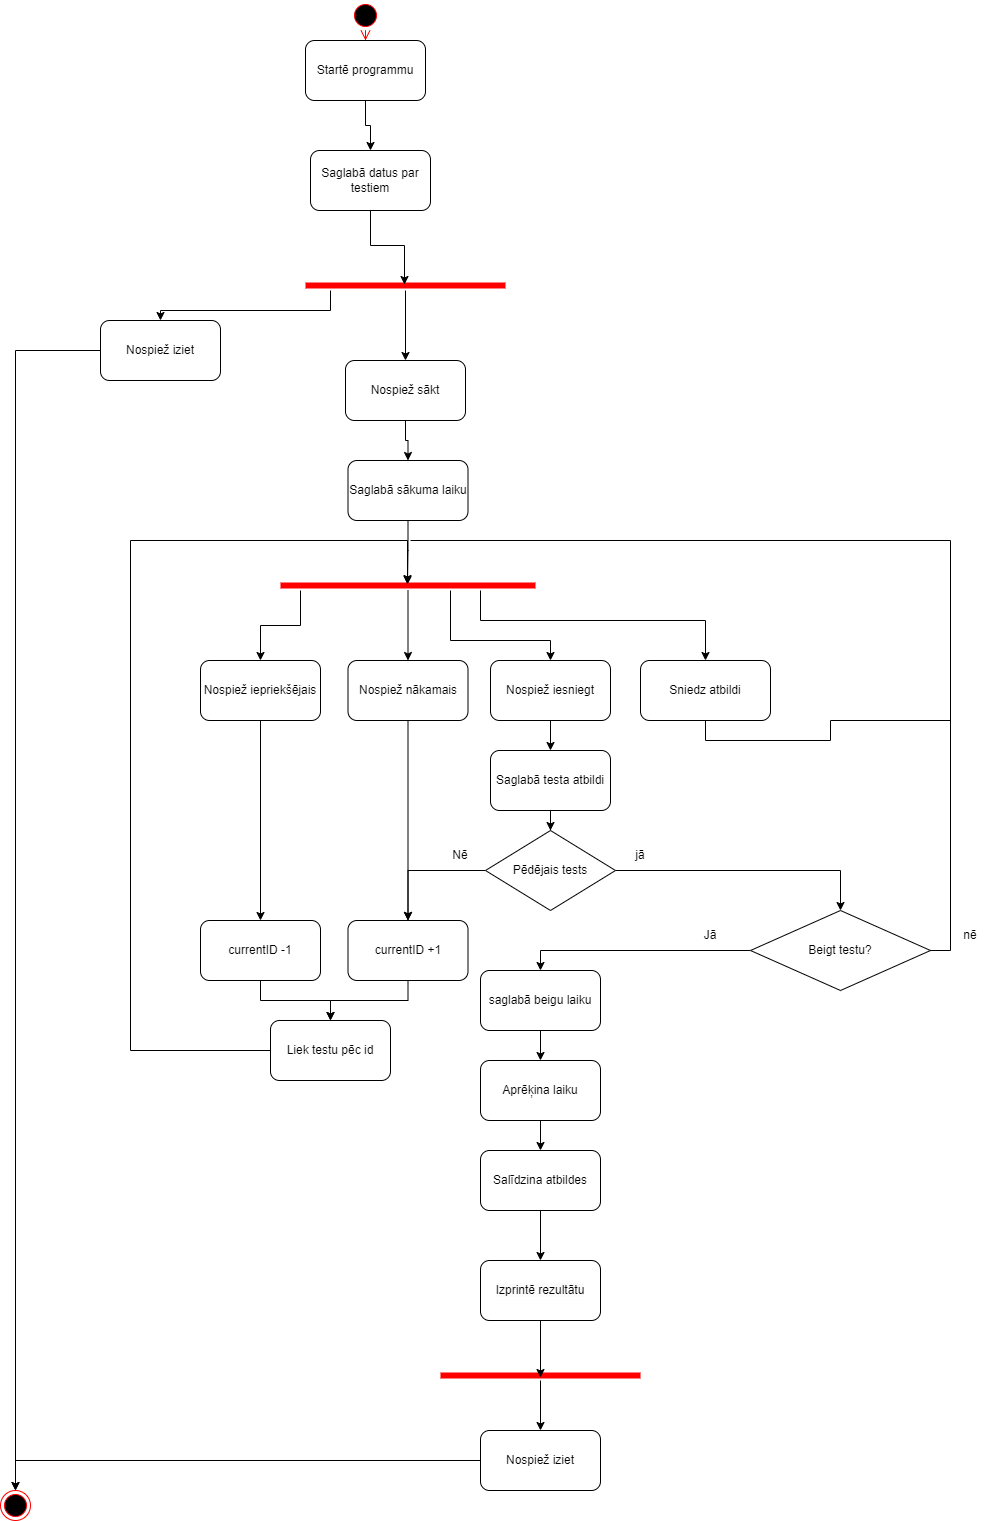

The diagram above was exported from draw.io. Its source (the exported page's mxGraphModel, read from the mxfile embedded in the PNG):
<mxGraphModel dx="1434" dy="756" grid="1" gridSize="10" guides="1" tooltips="1" connect="1" arrows="1" fold="1" page="1" pageScale="1" pageWidth="827" pageHeight="1169" math="0" shadow="0">
  <root>
    <mxCell id="0" />
    <mxCell id="1" parent="0" />
    <mxCell id="HH7pKs0fc1p-UF28nj1t-1" value="" style="ellipse;html=1;shape=startState;fillColor=#000000;strokeColor=#ff0000;" parent="1" vertex="1">
      <mxGeometry x="420" y="40" width="30" height="30" as="geometry" />
    </mxCell>
    <mxCell id="HH7pKs0fc1p-UF28nj1t-2" value="" style="edgeStyle=orthogonalEdgeStyle;html=1;verticalAlign=bottom;endArrow=open;endSize=8;strokeColor=#ff0000;rounded=0;entryX=0.5;entryY=0;entryDx=0;entryDy=0;" parent="1" source="HH7pKs0fc1p-UF28nj1t-1" target="HH7pKs0fc1p-UF28nj1t-41" edge="1">
      <mxGeometry relative="1" as="geometry">
        <mxPoint x="435" y="130" as="targetPoint" />
      </mxGeometry>
    </mxCell>
    <mxCell id="HH7pKs0fc1p-UF28nj1t-3" value="" style="ellipse;html=1;shape=endState;fillColor=#000000;strokeColor=#ff0000;" parent="1" vertex="1">
      <mxGeometry x="70" y="1530" width="30" height="30" as="geometry" />
    </mxCell>
    <mxCell id="HH7pKs0fc1p-UF28nj1t-125" style="edgeStyle=orthogonalEdgeStyle;rounded=0;orthogonalLoop=1;jettySize=auto;html=1;" parent="1" source="HH7pKs0fc1p-UF28nj1t-41" target="HH7pKs0fc1p-UF28nj1t-124" edge="1">
      <mxGeometry relative="1" as="geometry" />
    </mxCell>
    <mxCell id="HH7pKs0fc1p-UF28nj1t-41" value="Startē programmu" style="rounded=1;whiteSpace=wrap;html=1;" parent="1" vertex="1">
      <mxGeometry x="375" y="80" width="120" height="60" as="geometry" />
    </mxCell>
    <mxCell id="HH7pKs0fc1p-UF28nj1t-57" style="edgeStyle=orthogonalEdgeStyle;rounded=0;orthogonalLoop=1;jettySize=auto;html=1;" parent="1" source="HH7pKs0fc1p-UF28nj1t-51" target="HH7pKs0fc1p-UF28nj1t-55" edge="1">
      <mxGeometry relative="1" as="geometry">
        <Array as="points">
          <mxPoint x="400" y="350" />
          <mxPoint x="230" y="350" />
        </Array>
      </mxGeometry>
    </mxCell>
    <mxCell id="HH7pKs0fc1p-UF28nj1t-63" style="edgeStyle=orthogonalEdgeStyle;rounded=0;orthogonalLoop=1;jettySize=auto;html=1;" parent="1" source="HH7pKs0fc1p-UF28nj1t-51" target="HH7pKs0fc1p-UF28nj1t-58" edge="1">
      <mxGeometry relative="1" as="geometry" />
    </mxCell>
    <mxCell id="HH7pKs0fc1p-UF28nj1t-51" value="" style="shape=line;html=1;strokeWidth=6;strokeColor=#ff0000;" parent="1" vertex="1">
      <mxGeometry x="375" y="320" width="200" height="10" as="geometry" />
    </mxCell>
    <mxCell id="HH7pKs0fc1p-UF28nj1t-56" style="edgeStyle=orthogonalEdgeStyle;rounded=0;orthogonalLoop=1;jettySize=auto;html=1;entryX=0.5;entryY=0;entryDx=0;entryDy=0;" parent="1" source="HH7pKs0fc1p-UF28nj1t-55" target="HH7pKs0fc1p-UF28nj1t-3" edge="1">
      <mxGeometry relative="1" as="geometry" />
    </mxCell>
    <mxCell id="HH7pKs0fc1p-UF28nj1t-55" value="Nospiež iziet" style="rounded=1;whiteSpace=wrap;html=1;" parent="1" vertex="1">
      <mxGeometry x="170" y="360" width="120" height="60" as="geometry" />
    </mxCell>
    <mxCell id="HH7pKs0fc1p-UF28nj1t-72" style="edgeStyle=orthogonalEdgeStyle;rounded=0;orthogonalLoop=1;jettySize=auto;html=1;" parent="1" source="HH7pKs0fc1p-UF28nj1t-58" target="HH7pKs0fc1p-UF28nj1t-71" edge="1">
      <mxGeometry relative="1" as="geometry" />
    </mxCell>
    <mxCell id="HH7pKs0fc1p-UF28nj1t-58" value="Nospiež sākt" style="rounded=1;whiteSpace=wrap;html=1;" parent="1" vertex="1">
      <mxGeometry x="415" y="400" width="120" height="60" as="geometry" />
    </mxCell>
    <mxCell id="HH7pKs0fc1p-UF28nj1t-68" style="edgeStyle=orthogonalEdgeStyle;rounded=0;orthogonalLoop=1;jettySize=auto;html=1;" parent="1" source="HH7pKs0fc1p-UF28nj1t-60" target="HH7pKs0fc1p-UF28nj1t-65" edge="1">
      <mxGeometry relative="1" as="geometry">
        <Array as="points">
          <mxPoint x="370" y="665" />
          <mxPoint x="330" y="665" />
        </Array>
      </mxGeometry>
    </mxCell>
    <mxCell id="HH7pKs0fc1p-UF28nj1t-69" style="edgeStyle=orthogonalEdgeStyle;rounded=0;orthogonalLoop=1;jettySize=auto;html=1;entryX=0.5;entryY=0;entryDx=0;entryDy=0;" parent="1" source="HH7pKs0fc1p-UF28nj1t-60" target="HH7pKs0fc1p-UF28nj1t-66" edge="1">
      <mxGeometry relative="1" as="geometry" />
    </mxCell>
    <mxCell id="HH7pKs0fc1p-UF28nj1t-70" style="edgeStyle=orthogonalEdgeStyle;rounded=0;orthogonalLoop=1;jettySize=auto;html=1;" parent="1" source="HH7pKs0fc1p-UF28nj1t-60" target="HH7pKs0fc1p-UF28nj1t-67" edge="1">
      <mxGeometry relative="1" as="geometry">
        <Array as="points">
          <mxPoint x="520" y="680" />
          <mxPoint x="620" y="680" />
        </Array>
      </mxGeometry>
    </mxCell>
    <mxCell id="HH7pKs0fc1p-UF28nj1t-60" value="" style="shape=line;html=1;strokeWidth=6;strokeColor=#ff0000;" parent="1" vertex="1">
      <mxGeometry x="350" y="620" width="255" height="10" as="geometry" />
    </mxCell>
    <mxCell id="HH7pKs0fc1p-UF28nj1t-76" style="edgeStyle=orthogonalEdgeStyle;rounded=0;orthogonalLoop=1;jettySize=auto;html=1;" parent="1" source="HH7pKs0fc1p-UF28nj1t-65" target="HH7pKs0fc1p-UF28nj1t-75" edge="1">
      <mxGeometry relative="1" as="geometry" />
    </mxCell>
    <mxCell id="HH7pKs0fc1p-UF28nj1t-65" value="Nospiež iepriekšējais" style="rounded=1;whiteSpace=wrap;html=1;" parent="1" vertex="1">
      <mxGeometry x="270" y="700" width="120" height="60" as="geometry" />
    </mxCell>
    <mxCell id="HH7pKs0fc1p-UF28nj1t-79" style="edgeStyle=orthogonalEdgeStyle;rounded=0;orthogonalLoop=1;jettySize=auto;html=1;" parent="1" source="HH7pKs0fc1p-UF28nj1t-66" target="HH7pKs0fc1p-UF28nj1t-77" edge="1">
      <mxGeometry relative="1" as="geometry" />
    </mxCell>
    <mxCell id="HH7pKs0fc1p-UF28nj1t-66" value="Nospiež nākamais" style="rounded=1;whiteSpace=wrap;html=1;" parent="1" vertex="1">
      <mxGeometry x="417.5" y="700" width="120" height="60" as="geometry" />
    </mxCell>
    <mxCell id="HH7pKs0fc1p-UF28nj1t-96" style="edgeStyle=orthogonalEdgeStyle;rounded=0;orthogonalLoop=1;jettySize=auto;html=1;" parent="1" source="HH7pKs0fc1p-UF28nj1t-67" target="HH7pKs0fc1p-UF28nj1t-78" edge="1">
      <mxGeometry relative="1" as="geometry" />
    </mxCell>
    <mxCell id="HH7pKs0fc1p-UF28nj1t-67" value="Nospiež iesniegt" style="rounded=1;whiteSpace=wrap;html=1;" parent="1" vertex="1">
      <mxGeometry x="560" y="700" width="120" height="60" as="geometry" />
    </mxCell>
    <mxCell id="HH7pKs0fc1p-UF28nj1t-74" style="edgeStyle=orthogonalEdgeStyle;rounded=0;orthogonalLoop=1;jettySize=auto;html=1;entryX=0.498;entryY=0.4;entryDx=0;entryDy=0;entryPerimeter=0;" parent="1" source="HH7pKs0fc1p-UF28nj1t-71" target="HH7pKs0fc1p-UF28nj1t-60" edge="1">
      <mxGeometry relative="1" as="geometry" />
    </mxCell>
    <mxCell id="HH7pKs0fc1p-UF28nj1t-71" value="Saglabā sākuma laiku" style="rounded=1;whiteSpace=wrap;html=1;" parent="1" vertex="1">
      <mxGeometry x="417.5" y="500" width="120" height="60" as="geometry" />
    </mxCell>
    <mxCell id="HH7pKs0fc1p-UF28nj1t-87" style="edgeStyle=orthogonalEdgeStyle;rounded=0;orthogonalLoop=1;jettySize=auto;html=1;" parent="1" source="HH7pKs0fc1p-UF28nj1t-75" target="HH7pKs0fc1p-UF28nj1t-85" edge="1">
      <mxGeometry relative="1" as="geometry" />
    </mxCell>
    <mxCell id="HH7pKs0fc1p-UF28nj1t-75" value="currentID -1" style="rounded=1;whiteSpace=wrap;html=1;" parent="1" vertex="1">
      <mxGeometry x="270" y="960" width="120" height="60" as="geometry" />
    </mxCell>
    <mxCell id="HH7pKs0fc1p-UF28nj1t-86" style="edgeStyle=orthogonalEdgeStyle;rounded=0;orthogonalLoop=1;jettySize=auto;html=1;" parent="1" source="HH7pKs0fc1p-UF28nj1t-77" target="HH7pKs0fc1p-UF28nj1t-85" edge="1">
      <mxGeometry relative="1" as="geometry" />
    </mxCell>
    <mxCell id="HH7pKs0fc1p-UF28nj1t-77" value="currentID +1" style="rounded=1;whiteSpace=wrap;html=1;" parent="1" vertex="1">
      <mxGeometry x="417.5" y="960" width="120" height="60" as="geometry" />
    </mxCell>
    <mxCell id="HH7pKs0fc1p-UF28nj1t-98" style="edgeStyle=orthogonalEdgeStyle;rounded=0;orthogonalLoop=1;jettySize=auto;html=1;entryX=0.5;entryY=0;entryDx=0;entryDy=0;" parent="1" source="HH7pKs0fc1p-UF28nj1t-78" target="HH7pKs0fc1p-UF28nj1t-97" edge="1">
      <mxGeometry relative="1" as="geometry" />
    </mxCell>
    <mxCell id="HH7pKs0fc1p-UF28nj1t-78" value="Saglabā testa atbildi" style="rounded=1;whiteSpace=wrap;html=1;" parent="1" vertex="1">
      <mxGeometry x="560" y="790" width="120" height="60" as="geometry" />
    </mxCell>
    <mxCell id="HH7pKs0fc1p-UF28nj1t-89" style="edgeStyle=orthogonalEdgeStyle;rounded=0;orthogonalLoop=1;jettySize=auto;html=1;entryX=0.498;entryY=0.3;entryDx=0;entryDy=0;entryPerimeter=0;" parent="1" source="HH7pKs0fc1p-UF28nj1t-85" target="HH7pKs0fc1p-UF28nj1t-60" edge="1">
      <mxGeometry relative="1" as="geometry">
        <mxPoint x="370" y="610" as="targetPoint" />
        <Array as="points">
          <mxPoint x="200" y="1090" />
          <mxPoint x="200" y="580" />
          <mxPoint x="477" y="580" />
        </Array>
      </mxGeometry>
    </mxCell>
    <mxCell id="HH7pKs0fc1p-UF28nj1t-85" value="Liek testu pēc id" style="rounded=1;whiteSpace=wrap;html=1;" parent="1" vertex="1">
      <mxGeometry x="340" y="1060" width="120" height="60" as="geometry" />
    </mxCell>
    <mxCell id="HH7pKs0fc1p-UF28nj1t-99" style="edgeStyle=orthogonalEdgeStyle;rounded=0;orthogonalLoop=1;jettySize=auto;html=1;entryX=0.5;entryY=0;entryDx=0;entryDy=0;" parent="1" source="HH7pKs0fc1p-UF28nj1t-97" target="HH7pKs0fc1p-UF28nj1t-77" edge="1">
      <mxGeometry relative="1" as="geometry" />
    </mxCell>
    <mxCell id="HH7pKs0fc1p-UF28nj1t-105" style="edgeStyle=orthogonalEdgeStyle;rounded=0;orthogonalLoop=1;jettySize=auto;html=1;entryX=0.5;entryY=0;entryDx=0;entryDy=0;" parent="1" source="HH7pKs0fc1p-UF28nj1t-97" target="HH7pKs0fc1p-UF28nj1t-104" edge="1">
      <mxGeometry relative="1" as="geometry">
        <Array as="points">
          <mxPoint x="910" y="910" />
        </Array>
      </mxGeometry>
    </mxCell>
    <mxCell id="HH7pKs0fc1p-UF28nj1t-97" value="Pēdējais tests" style="rhombus;whiteSpace=wrap;html=1;" parent="1" vertex="1">
      <mxGeometry x="555" y="870" width="130" height="80" as="geometry" />
    </mxCell>
    <mxCell id="HH7pKs0fc1p-UF28nj1t-100" value="Nē" style="text;html=1;strokeColor=none;fillColor=none;align=center;verticalAlign=middle;whiteSpace=wrap;rounded=0;" parent="1" vertex="1">
      <mxGeometry x="500" y="880" width="60" height="30" as="geometry" />
    </mxCell>
    <mxCell id="HH7pKs0fc1p-UF28nj1t-103" value="jā" style="text;html=1;strokeColor=none;fillColor=none;align=center;verticalAlign=middle;whiteSpace=wrap;rounded=0;" parent="1" vertex="1">
      <mxGeometry x="680" y="880" width="60" height="30" as="geometry" />
    </mxCell>
    <mxCell id="HH7pKs0fc1p-UF28nj1t-121" style="edgeStyle=orthogonalEdgeStyle;rounded=0;orthogonalLoop=1;jettySize=auto;html=1;entryX=0.5;entryY=0;entryDx=0;entryDy=0;" parent="1" source="HH7pKs0fc1p-UF28nj1t-104" target="HH7pKs0fc1p-UF28nj1t-118" edge="1">
      <mxGeometry relative="1" as="geometry" />
    </mxCell>
    <mxCell id="HH7pKs0fc1p-UF28nj1t-104" value="Beigt testu?" style="rhombus;whiteSpace=wrap;html=1;" parent="1" vertex="1">
      <mxGeometry x="820" y="950" width="180" height="80" as="geometry" />
    </mxCell>
    <mxCell id="HH7pKs0fc1p-UF28nj1t-108" value="" style="endArrow=none;html=1;rounded=0;exitX=1;exitY=0.5;exitDx=0;exitDy=0;" parent="1" source="HH7pKs0fc1p-UF28nj1t-104" edge="1">
      <mxGeometry width="50" height="50" relative="1" as="geometry">
        <mxPoint x="1050" y="970" as="sourcePoint" />
        <mxPoint x="480" y="580" as="targetPoint" />
        <Array as="points">
          <mxPoint x="1020" y="990" />
          <mxPoint x="1020" y="580" />
        </Array>
      </mxGeometry>
    </mxCell>
    <mxCell id="HH7pKs0fc1p-UF28nj1t-109" value="nē" style="text;html=1;strokeColor=none;fillColor=none;align=center;verticalAlign=middle;whiteSpace=wrap;rounded=0;" parent="1" vertex="1">
      <mxGeometry x="1010" y="960" width="60" height="30" as="geometry" />
    </mxCell>
    <mxCell id="HH7pKs0fc1p-UF28nj1t-128" style="edgeStyle=orthogonalEdgeStyle;rounded=0;orthogonalLoop=1;jettySize=auto;html=1;" parent="1" source="HH7pKs0fc1p-UF28nj1t-110" target="HH7pKs0fc1p-UF28nj1t-127" edge="1">
      <mxGeometry relative="1" as="geometry" />
    </mxCell>
    <mxCell id="HH7pKs0fc1p-UF28nj1t-110" value="Salīdzina atbildes" style="rounded=1;whiteSpace=wrap;html=1;" parent="1" vertex="1">
      <mxGeometry x="550" y="1190" width="120" height="60" as="geometry" />
    </mxCell>
    <mxCell id="HH7pKs0fc1p-UF28nj1t-117" style="edgeStyle=orthogonalEdgeStyle;rounded=0;orthogonalLoop=1;jettySize=auto;html=1;entryX=0.5;entryY=0;entryDx=0;entryDy=0;" parent="1" source="HH7pKs0fc1p-UF28nj1t-112" target="HH7pKs0fc1p-UF28nj1t-115" edge="1">
      <mxGeometry relative="1" as="geometry" />
    </mxCell>
    <mxCell id="HH7pKs0fc1p-UF28nj1t-112" value="" style="shape=line;html=1;strokeWidth=6;strokeColor=#ff0000;" parent="1" vertex="1">
      <mxGeometry x="510" y="1410" width="200" height="10" as="geometry" />
    </mxCell>
    <mxCell id="HH7pKs0fc1p-UF28nj1t-116" style="edgeStyle=orthogonalEdgeStyle;rounded=0;orthogonalLoop=1;jettySize=auto;html=1;entryX=0.5;entryY=0;entryDx=0;entryDy=0;" parent="1" source="HH7pKs0fc1p-UF28nj1t-115" target="HH7pKs0fc1p-UF28nj1t-3" edge="1">
      <mxGeometry relative="1" as="geometry" />
    </mxCell>
    <mxCell id="HH7pKs0fc1p-UF28nj1t-115" value="Nospiež iziet" style="rounded=1;whiteSpace=wrap;html=1;" parent="1" vertex="1">
      <mxGeometry x="550" y="1470" width="120" height="60" as="geometry" />
    </mxCell>
    <mxCell id="HH7pKs0fc1p-UF28nj1t-120" style="edgeStyle=orthogonalEdgeStyle;rounded=0;orthogonalLoop=1;jettySize=auto;html=1;entryX=0.5;entryY=0;entryDx=0;entryDy=0;" parent="1" source="HH7pKs0fc1p-UF28nj1t-118" target="HH7pKs0fc1p-UF28nj1t-119" edge="1">
      <mxGeometry relative="1" as="geometry" />
    </mxCell>
    <mxCell id="HH7pKs0fc1p-UF28nj1t-118" value="saglabā beigu laiku" style="rounded=1;whiteSpace=wrap;html=1;" parent="1" vertex="1">
      <mxGeometry x="550" y="1010" width="120" height="60" as="geometry" />
    </mxCell>
    <mxCell id="HH7pKs0fc1p-UF28nj1t-122" style="edgeStyle=orthogonalEdgeStyle;rounded=0;orthogonalLoop=1;jettySize=auto;html=1;entryX=0.5;entryY=0;entryDx=0;entryDy=0;" parent="1" source="HH7pKs0fc1p-UF28nj1t-119" target="HH7pKs0fc1p-UF28nj1t-110" edge="1">
      <mxGeometry relative="1" as="geometry" />
    </mxCell>
    <mxCell id="HH7pKs0fc1p-UF28nj1t-119" value="Aprēķina laiku" style="rounded=1;whiteSpace=wrap;html=1;" parent="1" vertex="1">
      <mxGeometry x="550" y="1100" width="120" height="60" as="geometry" />
    </mxCell>
    <mxCell id="HH7pKs0fc1p-UF28nj1t-123" value="Jā" style="text;html=1;strokeColor=none;fillColor=none;align=center;verticalAlign=middle;whiteSpace=wrap;rounded=0;" parent="1" vertex="1">
      <mxGeometry x="750" y="960" width="60" height="30" as="geometry" />
    </mxCell>
    <mxCell id="HH7pKs0fc1p-UF28nj1t-126" style="edgeStyle=orthogonalEdgeStyle;rounded=0;orthogonalLoop=1;jettySize=auto;html=1;entryX=0.495;entryY=0.4;entryDx=0;entryDy=0;entryPerimeter=0;" parent="1" source="HH7pKs0fc1p-UF28nj1t-124" target="HH7pKs0fc1p-UF28nj1t-51" edge="1">
      <mxGeometry relative="1" as="geometry" />
    </mxCell>
    <mxCell id="HH7pKs0fc1p-UF28nj1t-124" value="Saglabā datus par testiem" style="rounded=1;whiteSpace=wrap;html=1;" parent="1" vertex="1">
      <mxGeometry x="380" y="190" width="120" height="60" as="geometry" />
    </mxCell>
    <mxCell id="HH7pKs0fc1p-UF28nj1t-129" style="edgeStyle=orthogonalEdgeStyle;rounded=0;orthogonalLoop=1;jettySize=auto;html=1;entryX=0.5;entryY=0.7;entryDx=0;entryDy=0;entryPerimeter=0;" parent="1" source="HH7pKs0fc1p-UF28nj1t-127" target="HH7pKs0fc1p-UF28nj1t-112" edge="1">
      <mxGeometry relative="1" as="geometry" />
    </mxCell>
    <mxCell id="HH7pKs0fc1p-UF28nj1t-127" value="&lt;span style=&quot;color: rgb(0, 0, 0); font-family: Helvetica; font-size: 12px; font-style: normal; font-variant-ligatures: normal; font-variant-caps: normal; font-weight: 400; letter-spacing: normal; orphans: 2; text-align: center; text-indent: 0px; text-transform: none; widows: 2; word-spacing: 0px; -webkit-text-stroke-width: 0px; background-color: rgb(251, 251, 251); text-decoration-thickness: initial; text-decoration-style: initial; text-decoration-color: initial; float: none; display: inline !important;&quot;&gt;Izprintē rezultātu&lt;br&gt;&lt;/span&gt;" style="rounded=1;whiteSpace=wrap;html=1;" parent="1" vertex="1">
      <mxGeometry x="550" y="1300" width="120" height="60" as="geometry" />
    </mxCell>
    <mxCell id="HH7pKs0fc1p-UF28nj1t-130" value="Sniedz atbildi" style="rounded=1;whiteSpace=wrap;html=1;" parent="1" vertex="1">
      <mxGeometry x="710" y="700" width="130" height="60" as="geometry" />
    </mxCell>
    <mxCell id="HH7pKs0fc1p-UF28nj1t-132" value="" style="endArrow=classic;html=1;rounded=0;entryX=0.5;entryY=0;entryDx=0;entryDy=0;" parent="1" target="HH7pKs0fc1p-UF28nj1t-130" edge="1">
      <mxGeometry width="50" height="50" relative="1" as="geometry">
        <mxPoint x="550" y="630" as="sourcePoint" />
        <mxPoint x="600" y="580" as="targetPoint" />
        <Array as="points">
          <mxPoint x="550" y="660" />
          <mxPoint x="775" y="660" />
        </Array>
      </mxGeometry>
    </mxCell>
    <mxCell id="HH7pKs0fc1p-UF28nj1t-134" value="" style="endArrow=none;html=1;rounded=0;entryX=0.5;entryY=1;entryDx=0;entryDy=0;" parent="1" target="HH7pKs0fc1p-UF28nj1t-130" edge="1">
      <mxGeometry width="50" height="50" relative="1" as="geometry">
        <mxPoint x="1020" y="760" as="sourcePoint" />
        <mxPoint x="780" y="780" as="targetPoint" />
        <Array as="points">
          <mxPoint x="900" y="760" />
          <mxPoint x="900" y="780" />
          <mxPoint x="775" y="780" />
        </Array>
      </mxGeometry>
    </mxCell>
  </root>
</mxGraphModel>